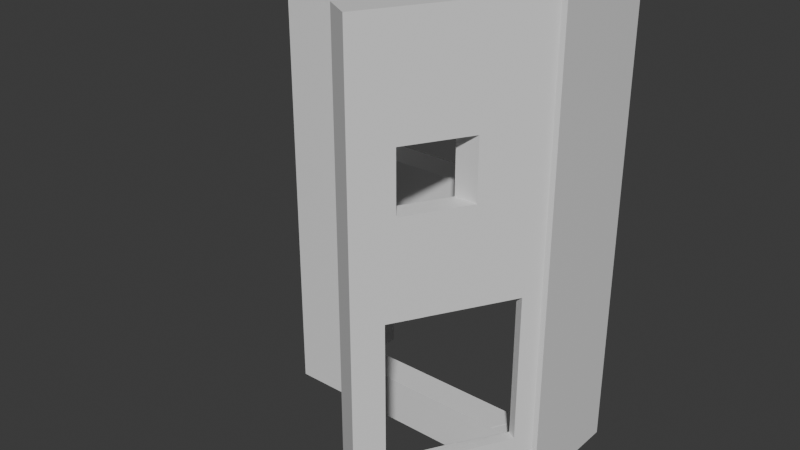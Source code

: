 # Source: timinoo_nano_unibody2.blend  (saved by Blender 4.3.32; exported with 4.5.12 LTS)
import bpy
from mathutils import Matrix  # noqa: F401  (used for matrix-valued properties, if any)

bpy.ops.wm.read_factory_settings(use_empty=True)
scene = bpy.context.scene
scene.name = 'Scene'

# ---- collections
col_collection = bpy.data.collections.new('Collection'); scene.collection.children.link(col_collection)

# ---- materials (node trees are filled in below, after node groups)
mat_material = bpy.data.materials.new('Material')
mat_material.alpha_threshold = 0.0
mat_material.roughness = 0.5
mat_material.line_color = (0.0, 0.0, 0.0, 1.0)

# ---- material node trees
mat_material.use_nodes = True; mat_material.node_tree.nodes.clear()
_N = mat_material.node_tree.nodes; _L = mat_material.node_tree.links
n0 = _N.new('ShaderNodeOutputMaterial'); n0.name = 'Material Output'; n0.location = (300, 300)
n1 = _N.new('ShaderNodeBsdfPrincipled'); n1.name = 'Principled BSDF'; n1.location = (10, 300)
n1.inputs[3].default_value = 1.45
_L.new(n1.outputs[0], n0.inputs[0])
n0.is_active_output = True

# ---- world
world_world = bpy.data.worlds.new('World'); scene.world = world_world
world_world.use_nodes = True; world_world.node_tree.nodes.clear()
_N = world_world.node_tree.nodes; _L = world_world.node_tree.links
n0 = _N.new('ShaderNodeOutputWorld'); n0.name = 'World Output'; n0.location = (300, 300)
n1 = _N.new('ShaderNodeBackground'); n1.name = 'Background'; n1.location = (10, 300)
n1.inputs[0].default_value = (0.05088, 0.05088, 0.05088, 1.0)
_L.new(n1.outputs[0], n0.inputs[0])
n0.is_active_output = True
world_world.color = (0.05088, 0.05088, 0.05088)
world_world.sun_shadow_jitter_overblur = 0.0

# ---- meshes
me_cube = bpy.data.meshes.new('Cube')
me_cube.from_pydata([(1.0, 1.0, 1.0), (0.9086, -0.8004, -3.596), (0.3707, -0.7953, 10.06), (0.9086, -0.05039, -3.596), (0.2126, -1.001, 10.04), (0.7856, -0.7997, 2.0), (0.7856, -0.0497, 2.0), (0.3381, 0.2486, 9.242), (0.3707, -0.04535, 10.06), (0.8457, -0.2378, -1.484), (0.3858, -1.001, 11.04), (-1.001, -0.9993, -0.6676), (0.8457, -0.7378, -1.484), (0.8968, -0.7953, -0.04147), (0.7707, -0.7953, 3.133), (0.9289, -0.05039, -3.484), (0.3381, 0.6236, 9.242), (0.2126, 0.9992, 10.04), (0.9289, -0.8004, -3.484), (0.7707, -0.04535, 3.133), (0.9296, -0.05039, 0.1478), (0.9296, -0.7953, 0.1478), (0.6381, 0.2486, 4.046), (0.6, 0.2194, 3.562), (0.6381, 0.6236, 4.046), (0.655, -0.8004, 4.146), (0.7988, 1.001, -0.6676), (0.3858, 0.9992, 11.04), (0.9023, -0.05039, -3.484), (0.6, 0.7194, 3.562), (1.0, 1.0, -1.0), (1.0, -1.0, 1.0), (0.8126, -1.001, -0.3551), (0.9858, -1.001, 0.6449), (0.8457, -0.7378, -2.462), (0.8457, -0.2378, -2.462), (0.9988, 1.001, -0.6676), (0.9023, -0.8004, -3.484), (0.7988, -0.9991, -6.668), (0.98, -0.8004, -1.484), (-1.001, 1.001, -0.6676), (0.8777, -0.8004, -1.484), (1.0, -1.0, -1.0), (0.98, -0.05039, -1.484), (0.9988, -0.9991, -6.668), (0.8968, -0.05039, -0.04147), (0.7988, 1.001, -6.668), (-0.8009, 1.001, -0.6676), (-1.0, 1.0, 1.0), (0.9988, 1.001, -6.668), (-1.001, -0.9993, -6.668), (-0.8009, -0.9993, -6.668), (-1.001, 1.001, -6.668), (-1.0, -1.0, 1.0), (-1.0, -1.0, -1.0), (-0.8009, 1.001, -6.668), (-1.0, -0.9993, -0.6676), (-1.0, -0.9993, -1.0), (-1.0, 1.0, -0.6676), (-0.8009, 1.0, -1.0), (-0.8009, -0.9993, -1.0), (-0.8009, 1.0, -0.6676), (0.7988, 1.0, -1.0), (0.9988, 1.0, -1.0), (0.7988, -0.9991, -1.0), (0.9988, -0.9991, -1.0), (0.7988, 1.0, -0.6676), (0.9988, 1.0, -0.6676), (0.7344, 0.9992, 1.0), (0.9653, 0.9992, 1.0), (0.7344, -1.0, 1.0), (0.9653, -1.0, 1.0), (0.8126, -1.0, -0.3551), (0.9858, -1.0, 0.6449), (0.7857, -0.7346, 4.112), (0.4854, -0.7346, 9.312), (0.4854, -0.1096, 9.312), (0.75, 0.2948, 4.729), (0.75, 0.5448, 4.729), (0.5191, 0.5448, 8.729), (0.5191, 0.2948, 8.729), (-0.6, 0.2194, 1.0), (-0.6, 0.7194, 1.0), (0.6, 0.2194, 1.0), (0.6, 0.7194, 1.0), (-0.6, 0.2194, -1.0), (-0.6, 0.7194, -1.0), (0.6, 0.7194, -1.0), (0.6, 0.2194, -1.0), (0.5865, 0.6871, 3.562), (0.5865, 0.7194, 3.562), (0.6, 0.7194, 3.327), (0.5865, 0.2194, 3.562), (0.6, 0.2194, 3.327), (-0.6, -0.7378, 1.0), (-0.6, -0.2378, 1.0), (-0.6, -0.7378, -1.0), (-0.6, -0.2378, -1.0), (0.2843, 0.2486, 8.795), (0.5232, 0.2486, 4.658), (0.2784, 0.2486, 8.897), (0.5564, 0.6236, 4.082), (0.2784, 0.6236, 8.897), (0.5784, 0.2486, 3.701), (0.5784, 0.6236, 3.701), (0.3677, 0.5448, 8.729), (0.5987, 0.5448, 4.729), (0.3677, 0.2948, 8.729), (0.5987, 0.2948, 4.729), (0.2598, -0.04535, 9.219), (0.5491, -0.04535, 4.21), (0.5609, -0.04535, 4.004), (0.6, -0.04535, 3.327), (0.2511, -0.7953, 9.37), (0.2511, -0.7561, 9.37), (0.6511, -0.04535, 2.442), (0.2521, -0.04535, 9.354), (0.2511, -0.04535, 9.37), (0.414, -0.1096, 9.312), (0.7142, -0.7346, 4.112), (0.414, -0.7346, 9.312), (0.6536, -0.8004, 1.0), (0.7344, -0.8004, 1.0), (0.7988, -0.8004, -1.0), (0.7988, -0.05039, -1.0), (0.7645, -0.8004, -1.0), (0.7988, -0.8004, -1.484), (0.7988, -0.7378, -1.618), (0.7988, -0.7378, -1.484), (0.7988, -0.2378, -1.484), (0.7988, -0.2378, -1.618), (0.7988, -0.05039, -1.484), (0.6511, -0.05039, 2.442), (0.5776, -0.8004, 3.716), (0.5776, -0.7953, 3.716), (0.7656, -0.05039, 3.103), (0.7278, -0.7953, 2.885), (0.7278, -0.7953, 2.885), (0.7656, -0.7953, 3.103), (0.655, -0.7953, 4.146), (0.6317, -0.7997, 1.0), (-0.4144, -0.7997, 1.0), (-0.4144, -0.7378, 1.0), (0.7344, -0.0497, 1.0), (-0.4144, -0.0497, 1.0), (-0.4144, -0.2378, 1.0), (0.6536, -0.7997, 1.0), (-0.4144, -0.7997, -1.0), (-0.4144, -0.7378, -1.0), (0.6471, -0.7997, -1.0), (0.7645, -0.7997, -1.0), (-0.4144, -0.0497, -1.0), (-0.4144, -0.2378, -1.0), (0.7856, -0.0497, -1.0), (0.7856, -0.05039, -1.0), (0.6766, -0.0497, 2.0), (0.6766, -0.05039, 2.0), (0.7856, -0.05039, 2.0), (0.7856, -0.7997, 1.885), (0.7789, -0.7997, 2.0), (0.7856, -0.7953, 1.885), (0.7789, -0.7953, 2.0), (0.7856, -0.7953, 2.0), (0.7857, -0.7342, 4.112), (0.9013, -0.7342, 2.108), (0.9013, -0.1092, 2.108), (0.7856, -0.1092, 4.112), (0.6013, -0.1092, 7.304), (0.6013, -0.1096, 7.304), (0.5479, -0.1096, 6.993), (0.7142, -0.7342, 4.112), (0.7656, -0.1092, 3.103), (0.7656, -0.7342, 3.103), (0.7707, -0.7342, 3.133), (0.7707, -0.1092, 3.133), (0.5479, -0.1092, 6.993), (0.8405, -0.7342, 1.753), (0.8405, -0.1092, 1.753)], [], [(69, 71, 31, 0, 48, 82, 84, 68), (141, 142, 94, 95, 81, 82, 48, 53, 70, 140), (143, 68, 84, 83, 81, 95, 145, 144), (70, 122, 121, 146, 140), (72, 70, 53, 54, 42, 31, 71, 73), (54, 53, 48, 58, 56, 57), (65, 63, 30, 42, 54, 57, 60, 96, 148, 147, 149, 64), (149, 150, 125, 123, 64), (151, 152, 97, 96, 60, 59, 86, 85, 88, 87, 62, 124, 154, 153), (59, 62, 87, 86), (30, 0, 31, 42), (59, 61, 58, 48, 0, 30, 63, 67, 66, 62), (58, 61, 47, 40, 11, 56), (40, 47, 55, 52), (52, 55, 51, 50), (57, 56, 11, 50, 51, 60), (40, 52, 50, 11), (59, 60, 51, 55, 47, 61), (67, 36, 26, 66), (26, 36, 49, 46), (46, 49, 44, 38), (64, 38, 44, 65), (62, 66, 26, 46, 38, 64, 123, 126, 128, 127, 130, 129, 131, 124), (63, 65, 44, 49, 36, 67), (4, 10, 27, 17), (17, 27, 69, 68), (33, 32, 72, 73), (32, 33, 10, 4), (109, 98, 99, 110), (111, 92, 93, 112), (156, 132, 115, 112, 93, 91, 90, 89, 101, 102, 100, 98, 109, 116, 17, 68, 143, 155), (72, 32, 4, 114, 113, 134, 133, 122, 70), (104, 101, 89, 92, 111, 110, 99, 103), (117, 114, 4, 17, 116), (163, 74, 75, 10, 33, 73, 71, 69, 27, 76, 80, 79, 78, 77, 166, 165, 164), (166, 77, 80, 76, 168, 167), (76, 27, 10, 75), (76, 118, 169, 168), (120, 75, 74, 119), (170, 119, 74, 163), (76, 75, 120, 118), (106, 78, 79, 105), (107, 80, 77, 108), (108, 77, 78, 106), (79, 80, 107, 105), (86, 82, 81, 85), (87, 84, 82, 86), (91, 29, 90), (83, 84, 87, 88), (93, 23, 29, 91), (93, 92, 23), (81, 83, 88, 85), (89, 90, 29, 23, 92), (97, 95, 94, 96), (95, 97, 152, 145), (148, 96, 94, 142), (102, 16, 7, 100), (101, 104, 24, 16, 102), (103, 22, 24, 104), (98, 100, 7, 22, 103, 99), (107, 7, 16, 105), (106, 105, 16, 24, 22, 7, 107, 108), (114, 117, 8, 2, 113), (112, 115, 19, 8, 117, 116, 109, 110, 111), (137, 136, 14, 173, 172, 138), (135, 171, 174, 19, 115, 132), (139, 134, 113, 2, 14, 136), (118, 8, 19, 174, 175, 169), (14, 2, 120, 119, 170, 173), (120, 2, 8, 118), (1, 18, 15, 3), (135, 20, 21, 138, 172, 176, 177, 171), (139, 25, 133, 134), (3, 28, 37, 1), (127, 34, 35, 130), (121, 125, 150, 146), (123, 125, 121, 122, 133, 25, 39, 41, 126), (18, 1, 37), (15, 28, 3), (124, 131, 43, 45, 20, 135, 132, 156, 157, 154), (126, 41, 12, 128), (43, 131, 129, 9, 12, 41, 39), (28, 15, 18, 37), (13, 45, 43, 39, 25, 139, 136, 137, 161, 159, 158, 160), (35, 9, 129, 130), (9, 35, 34, 12), (12, 34, 127, 128), (20, 45, 13, 21), (161, 137, 138, 21, 13, 160, 162), (151, 144, 145, 152), (142, 141, 147, 148), (157, 6, 153, 154), (160, 158, 5, 162), (156, 155, 6, 157), (161, 162, 5, 159), (149, 147, 141, 140, 146, 150), (159, 5, 158), (153, 6, 155, 143, 144, 151), (175, 167, 168, 169), (164, 165, 177, 176), (172, 173, 170, 163, 164, 176), (177, 165, 166, 167, 175, 174, 171)])
_uv = me_cube.uv_layers.new(name='UVMap')
_uv.uv.foreach_set('vector', [0.6293, 0.5001, 0.6293, 0.75, 0.625, 0.75, 0.625, 0.5, 0.875, 0.5, 0.825, 0.5351, 0.675, 0.5351, 0.6582, 0.5001, 0.8018, 0.725, 0.8018, 0.7172, 0.825, 0.7172, 0.825, 0.6547, 0.825, 0.5976, 0.825, 0.5351, 0.875, 0.5, 0.875, 0.75, 0.6582, 0.75, 0.671, 0.725, 0.6582, 0.6312, 0.6582, 0.5001, 0.675, 0.5351, 0.675, 0.5976, 0.825, 0.5976, 0.825, 0.6547, 0.8018, 0.6547, 0.8018, 0.6312, 0.6582, 0.75, 0.6582, 0.725, 0.6683, 0.725, 0.6683, 0.725, 0.671, 0.725, 0.4556, 0.7734, 0.625, 0.7832, 0.625, 1.0, 0.375, 1.0, 0.375, 0.75, 0.625, 0.75, 0.625, 0.7543, 0.5806, 0.7518, 0.375, 0.0, 0.625, 0.0, 0.625, 0.25, 0.4166, 0.25, 0.4166, 8.966e-05, 0.375, 8.966e-05, 0.3749, 0.7499, 0.3749, 0.5, 0.375, 0.5, 0.375, 0.75, 0.125, 0.75, 0.125, 0.7499, 0.1499, 0.7499, 0.175, 0.7172, 0.1982, 0.7172, 0.1982, 0.725, 0.3309, 0.725, 0.3499, 0.7499, 0.3309, 0.725, 0.3456, 0.725, 0.3456, 0.725, 0.3499, 0.725, 0.3499, 0.7499, 0.1982, 0.6312, 0.1982, 0.6547, 0.175, 0.6547, 0.175, 0.7172, 0.1499, 0.7499, 0.1499, 0.5, 0.175, 0.5351, 0.175, 0.5976, 0.325, 0.5976, 0.325, 0.5351, 0.3499, 0.5, 0.3499, 0.6313, 0.3482, 0.6313, 0.3482, 0.6312, 0.1499, 0.5, 0.3499, 0.5, 0.325, 0.5351, 0.175, 0.5351, 0.375, 0.5, 0.625, 0.5, 0.625, 0.75, 0.375, 0.75, 0.375, 0.2749, 0.4166, 0.2749, 0.4166, 0.25, 0.625, 0.25, 0.625, 0.5, 0.375, 0.5, 0.375, 0.4999, 0.4166, 0.4999, 0.4166, 0.4749, 0.375, 0.4749, 0.375, 0.2499, 0.375, 0.2499, 0.375, 0.25, 0.375, 0.25, 0.375, 0.0, 0.375, 0.0, 0.375, 0.25, 0.625, 0.25, 0.625, 0.5, 0.375, 0.5, 0.375, 0.5, 0.375, 0.5, 0.375, 0.75, 0.375, 0.75, 0.3761, 0.9861, 0.3761, 1.0, 0.375, 1.0, 0.375, 0.75, 0.625, 0.75, 0.625, 0.9861, 0.125, 0.5, 0.125, 0.5, 0.125, 0.75, 0.125, 0.75, 0.625, 0.5001, 0.625, 0.75, 0.625, 0.75, 0.625, 0.5, 0.625, 0.5, 0.625, 0.5001, 0.375, 0.2499, 0.375, 0.25, 0.375, 0.25, 0.375, 0.2499, 0.375, 0.25, 0.625, 0.25, 0.625, 0.5, 0.375, 0.5, 0.375, 0.5, 0.375, 0.5, 0.375, 0.75, 0.375, 0.75, 0.375, 0.9861, 0.375, 0.75, 0.625, 0.75, 0.625, 0.9861, 0.125, 0.5001, 0.125, 0.5001, 0.125, 0.5, 0.125, 0.5, 0.125, 0.75, 0.125, 0.75, 0.125, 0.7252, 0.125, 0.7252, 0.125, 0.7173, 0.125, 0.7173, 0.125, 0.6548, 0.125, 0.6548, 0.125, 0.6314, 0.125, 0.6314, 0.625, 0.5001, 0.625, 0.75, 0.625, 0.75, 0.625, 0.5, 0.625, 0.5, 0.625, 0.5001, 0.375, 0.0, 0.625, 0.0, 0.625, 0.25, 0.375, 0.25, 0.375, 0.25, 0.625, 0.25, 0.625, 0.4915, 0.375, 0.4674, 0.625, 0.75, 0.375, 0.75, 0.375, 0.7499, 0.625, 0.7499, 0.375, 0.75, 0.625, 0.75, 0.625, 1.0, 0.375, 1.0, 0.1447, 0.6306, 0.1549, 0.5938, 0.2544, 0.5938, 0.2652, 0.6306, 0.2701, 0.6306, 0.2808, 0.5975, 0.2864, 0.5975, 0.2864, 0.6306, 0.3183, 0.6312, 0.3077, 0.6312, 0.3077, 0.6306, 0.2864, 0.6306, 0.2864, 0.5975, 0.2864, 0.535, 0.2808, 0.535, 0.2808, 0.539, 0.2682, 0.5469, 0.1524, 0.5469, 0.1524, 0.5938, 0.1549, 0.5938, 0.1447, 0.6306, 0.1414, 0.6306, 0.125, 0.5, 0.3424, 0.5, 0.3424, 0.6311, 0.3183, 0.6311, 0.375, 0.7499, 0.375, 0.75, 0.125, 0.75, 0.141, 0.7194, 0.141, 0.7243, 0.2771, 0.7243, 0.2771, 0.7249, 0.3424, 0.7249, 0.3424, 0.7499, 0.2774, 0.5469, 0.2682, 0.5469, 0.2808, 0.539, 0.2808, 0.5975, 0.2701, 0.6306, 0.2652, 0.6306, 0.2544, 0.5938, 0.2774, 0.5938, 0.141, 0.6306, 0.141, 0.7194, 0.125, 0.75, 0.125, 0.5, 0.1414, 0.6306, 0.7084, 0.7167, 0.7084, 0.7167, 0.8335, 0.7167, 0.875, 0.75, 0.625, 0.75, 0.625, 0.7499, 0.6335, 0.7499, 0.6335, 0.5, 0.875, 0.5, 0.8335, 0.6386, 0.8195, 0.588, 0.8195, 0.5568, 0.7232, 0.5568, 0.7232, 0.588, 0.7084, 0.6385, 0.6602, 0.6385, 0.6602, 0.7167, 0.7084, 0.6385, 0.7232, 0.588, 0.8195, 0.588, 0.8335, 0.6386, 0.7852, 0.6386, 0.7852, 0.6385, 0.8335, 0.6386, 0.875, 0.5, 0.875, 0.75, 0.8335, 0.7167, 0.625, 0.3575, 0.625, 0.3485, 0.5135, 0.3653, 0.5285, 0.3719, 0.625, 0.9015, 0.625, 0.8925, 0.375, 0.855, 0.375, 0.8639, 0.2611, 0.7498, 0.2611, 0.75, 0.27, 0.75, 0.27, 0.7498, 0.7675, 0.5, 0.7675, 0.75, 0.7765, 0.75, 0.7765, 0.5, 0.375, 0.3648, 0.375, 0.3837, 0.625, 0.3549, 0.625, 0.336, 0.625, 0.914, 0.625, 0.8951, 0.375, 0.8663, 0.375, 0.8852, 0.2398, 0.75, 0.2587, 0.75, 0.2587, 0.5, 0.2398, 0.5, 0.7701, 0.5, 0.7701, 0.75, 0.789, 0.75, 0.789, 0.5, 0.4825, 0.25, 0.545, 0.25, 0.545, 0.0, 0.4825, 0.0, 0.4825, 0.5, 0.545, 0.5, 0.545, 0.25, 0.4825, 0.25, 0.6177, 0.5, 0.625, 0.5, 0.625, 0.4972, 0.545, 0.75, 0.545, 0.5, 0.4825, 0.5, 0.4825, 0.75, 0.6177, 0.75, 0.625, 0.75, 0.625, 0.5, 0.6177, 0.5, 0.6177, 0.75, 0.625, 0.7528, 0.625, 0.75, 0.545, 1.0, 0.545, 0.75, 0.4825, 0.75, 0.4825, 1.0, 0.6278, 0.5162, 0.6278, 0.5, 0.625, 0.5, 0.625, 0.75, 0.6278, 0.75, 0.4825, 0.25, 0.545, 0.25, 0.545, 0.0, 0.4825, 0.0, 0.545, 0.25, 0.4825, 0.25, 0.4825, 0.2887, 0.545, 0.2887, 0.4825, 0.9613, 0.4825, 1.0, 0.545, 1.0, 0.545, 0.9613, 0.5963, 0.25, 0.625, 0.25, 0.625, 0.0, 0.5963, 0.0, 0.5963, 0.4816, 0.5963, 0.5, 0.625, 0.5, 0.625, 0.25, 0.5963, 0.25, 0.5963, 0.75, 0.625, 0.75, 0.625, 0.5, 0.5963, 0.5, 0.5963, 0.9951, 0.5963, 1.0, 0.625, 1.0, 0.625, 0.75, 0.5963, 0.75, 0.5963, 0.7961, 0.8503, 0.7192, 0.875, 0.75, 0.875, 0.5, 0.8503, 0.5525, 0.6579, 0.5525, 0.8503, 0.5525, 0.875, 0.5, 0.625, 0.5, 0.625, 0.75, 0.875, 0.75, 0.8503, 0.7192, 0.6579, 0.7192, 0.4524, 0.01307, 0.4524, 0.25, 0.625, 0.25, 0.625, 0.0, 0.4524, 0.0, 0.4524, 0.4681, 0.4524, 0.5, 0.625, 0.5, 0.625, 0.25, 0.4524, 0.25, 0.4524, 0.2506, 0.4524, 0.2555, 0.4524, 0.4362, 0.4524, 0.4436, 0.5631, 0.75, 0.5631, 0.75, 0.625, 0.75, 0.625, 0.7296, 0.6176, 0.7296, 0.6176, 0.75, 0.6176, 0.5017, 0.6176, 0.5213, 0.625, 0.5213, 0.625, 0.5, 0.4524, 0.5, 0.4524, 0.5017, 0.5631, 0.7955, 0.4524, 0.796, 0.4524, 1.0, 0.625, 1.0, 0.625, 0.75, 0.5631, 0.75, 0.848, 0.5214, 0.875, 0.5, 0.625, 0.5, 0.625, 0.5213, 0.7643, 0.5213, 0.7643, 0.5214, 0.625, 0.75, 0.875, 0.75, 0.848, 0.7297, 0.6603, 0.7297, 0.6603, 0.7296, 0.625, 0.7296, 0.848, 0.7297, 0.875, 0.75, 0.875, 0.5, 0.848, 0.5214, 0.375, 0.0, 0.375, 0.0291, 0.625, 0.0291, 0.625, 0.0, 0.625, 0.4547, 0.3767, 0.3491, 0.3767, 0.3491, 0.625, 0.4547, 0.625, 0.4547, 0.5116, 0.4065, 0.5116, 0.4065, 0.625, 0.4547, 0.3767, 0.5576, 0.375, 0.5576, 0.375, 0.6684, 0.3767, 0.6684, 0.625, 1.0, 0.625, 0.996, 0.625, 0.996, 0.625, 1.0, 0.3959, 0.9293, 0.5625, 0.9595, 0.5625, 0.9595, 0.3959, 0.9293, 0.375, 0.8357, 0.375, 0.9072, 0.375, 0.9072, 0.375, 0.8357, 0.1994, 0.7418, 0.2178, 0.75, 0.375, 0.5597, 0.2372, 0.75, 0.375, 0.6684, 0.375, 0.5576, 0.1719, 0.5438, 0.1874, 0.6556, 0.1994, 0.7418, 0.125, 0.7209, 0.125, 0.75, 0.129, 0.75, 0.875, 0.7209, 0.871, 0.75, 0.8719, 0.7432, 0.8006, 0.7418, 0.8006, 0.7418, 0.8281, 0.5438, 0.7761, 0.5473, 0.7966, 0.5459, 0.7829, 0.75, 0.7092, 0.75, 0.7256, 0.75, 0.7709, 0.6949, 0.7935, 0.745, 0.6716, 0.75, 0.671, 0.75, 0.6818, 0.75, 0.6818, 0.75, 0.6818, 0.6547, 0.6818, 0.6547, 0.6809, 0.6547, 0.675, 0.6547, 0.675, 0.6547, 0.671, 0.725, 0.6582, 0.75, 0.3321, 0.5251, 0.3354, 0.5204, 0.3354, 0.5204, 0.3321, 0.5251, 0.3077, 0.7243, 0.3077, 0.6312, 0.3424, 0.6312, 0.3424, 0.7249, 0.207, 0.7249, 0.207, 0.7243, 0.2373, 0.7243, 0.2373, 0.7243, 0.2586, 0.7243, 0.2586, 0.7249, 0.2614, 0.7249, 0.2614, 0.7243, 0.4825, 0.4617, 0.4825, 0.4617, 0.4825, 0.4202, 0.4825, 0.4202, 0.545, 0.5, 0.5144, 0.5, 0.5144, 0.75, 0.545, 0.75, 0.545, 0.75, 0.545, 0.75, 0.545, 0.7598, 0.545, 0.7598, 0.4997, 0.5017, 0.4524, 0.5017, 0.4524, 0.75, 0.4997, 0.75, 0.5803, 0.8467, 0.6076, 0.8795, 0.5874, 0.8553, 0.4997, 0.75, 0.5172, 0.771, 0.5767, 0.8424, 0.5767, 0.8424, 0.625, 0.1875, 0.625, 0.0625, 0.5623, 0.0625, 0.5623, 0.1875, 0.3956, 0.0625, 0.375, 0.0625, 0.375, 0.1875, 0.3956, 0.1875, 0.6248, 0.75, 0.625, 0.75, 0.625, 0.5625, 0.6248, 0.5625, 0.3765, 0.7428, 0.375, 0.7428, 0.375, 0.75, 0.3765, 0.75, 0.375, 0.7727, 0.375, 0.7727, 0.375, 0.75, 0.375, 0.75, 0.375, 0.7514, 0.375, 0.75, 0.375, 0.75, 0.375, 0.7514, 0.3462, 0.5, 0.125, 0.75, 0.125, 0.75, 0.3429, 0.5, 0.3475, 0.5, 0.3706, 0.5, 0.3736, 0.5, 0.375, 0.5, 0.375, 0.5, 0.625, 0.75, 0.625, 0.75, 0.6477, 0.5, 0.6357, 0.5, 0.875, 0.5, 0.875, 0.5, 0.625, 0.03525, 0.625, 0.009468, 0.6248, 0.009468, 0.6248, 0.03525, 0.375, 0.7394, 0.625, 0.7394, 0.625, 0.71, 0.375, 0.71, 0.375, 0.6739, 0.375, 0.6763, 0.375, 0.6491, 0.375, 0.6836, 0.375, 0.7394, 0.375, 0.71, 0.625, 0.71, 0.625, 0.7394, 0.625, 0.6835, 0.625, 0.5946, 0.625, 0.5688, 0.625, 0.6763, 0.625, 0.6739])
me_cube.materials.append(mat_material)
me_cube.use_mirror_vertex_groups = False
me_cube.update()

# ---- objects
ob_cube = bpy.data.objects.new('Cube', me_cube)

# ---- transforms, parenting, visibility, modifiers, constraints
ob_cube.location = (0.0, 0.0, 0.0)
ob_cube.rotation_euler = (1.571, 0.0, 0.0)
ob_cube.scale = (25.0, 40.0, 2.5)
ob_cube.lock_rotations_4d = False
ob_cube.empty_display_type = 'ARROWS'
ob_cube.lineart.crease_threshold = 0.0

# ---- collection membership
col_collection.objects.link(ob_cube)

# ---- scene / render settings (as saved in the file)
scene.frame_start = 1; scene.frame_end = 250; scene.frame_set(1)
scene.render.engine = 'BLENDER_EEVEE_NEXT'
scene.unit_settings.scale_length = 0.001
bpy.context.view_layer.update()

# ---- added for rendering (the .blend has no active camera and no usable light): camera, sun
cam_auto = bpy.data.cameras.new('AutoCamera')
cam_auto.lens = 50.0
cam_auto.sensor_width = 36.0
cam_auto.clip_end = 1693.09
ob_auto_camera = bpy.data.objects.new('AutoCamera', cam_auto)
scene.collection.objects.link(ob_auto_camera)
ob_auto_camera.location = (96.4622, -121.229, 77.1797)
ob_auto_camera.rotation_euler = (1.09748, -7.21219e-08, 0.694738)
scene.camera = ob_auto_camera
light_auto_sun = bpy.data.lights.new('AutoSun', 'SUN')
light_auto_sun.energy = 3.0
light_auto_sun.angle = 0.0523599
ob_auto_sun = bpy.data.objects.new('AutoSun', light_auto_sun)
scene.collection.objects.link(ob_auto_sun)
ob_auto_sun.rotation_euler = (0.872665, 0.174533, 0.523599)
bpy.context.view_layer.update()
